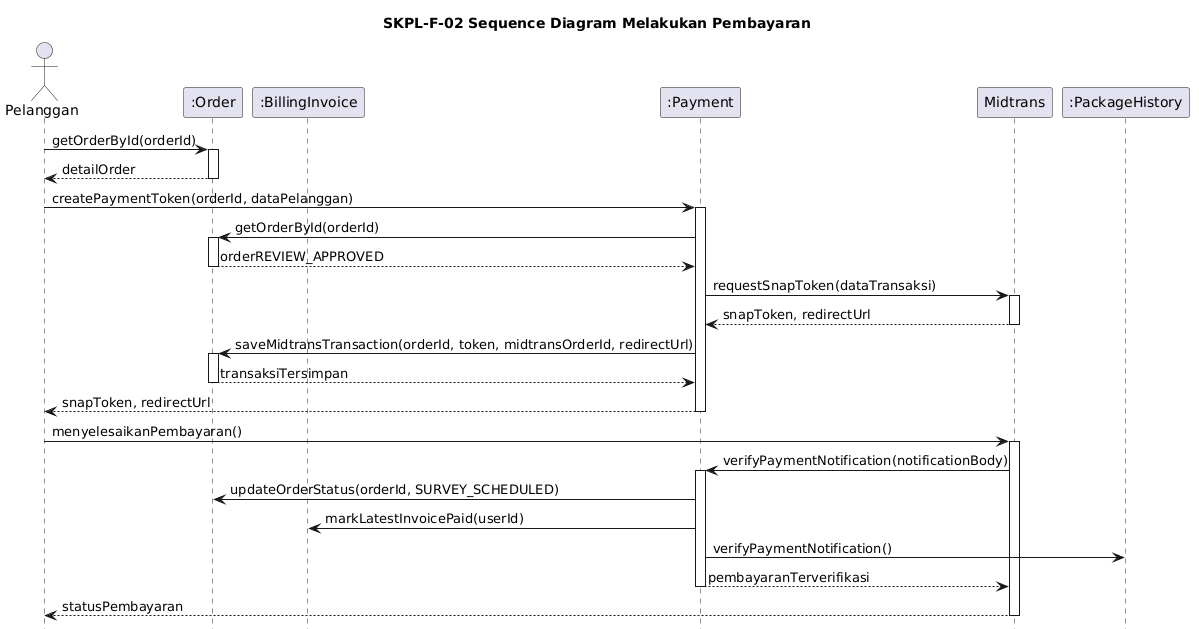

The diagram above was rendered by PlantUML. Its source (embedded in the PNG):
@startuml
title SKPL-F-02 Sequence Diagram Melakukan Pembayaran

skinparam shadowing false
skinparam responseMessageBelowArrow true
hide footbox

actor Pelanggan
participant ":Order" as Order
participant ":BillingInvoice" as BillingInvoice
participant ":Payment" as Payment
participant "Midtrans" as Midtrans
participant ":PackageHistory" as PackageHistory

Pelanggan -> Order: getOrderById(orderId)
activate Order
Order --> Pelanggan: detailOrder
deactivate Order

Pelanggan -> Payment: createPaymentToken(orderId, dataPelanggan)
activate Payment
Payment -> Order: getOrderById(orderId)
activate Order
Order --> Payment: orderREVIEW_APPROVED
deactivate Order
Payment -> Midtrans: requestSnapToken(dataTransaksi)
activate Midtrans
Midtrans --> Payment: snapToken, redirectUrl
deactivate Midtrans
Payment -> Order: saveMidtransTransaction(orderId, token, midtransOrderId, redirectUrl)
activate Order
Order --> Payment: transaksiTersimpan
deactivate Order
Payment --> Pelanggan: snapToken, redirectUrl
deactivate Payment

Pelanggan -> Midtrans: menyelesaikanPembayaran()
activate Midtrans
Midtrans -> Payment: verifyPaymentNotification(notificationBody)
activate Payment
Payment -> Order: updateOrderStatus(orderId, SURVEY_SCHEDULED)
Payment -> BillingInvoice: markLatestInvoicePaid(userId)
Payment -> PackageHistory: verifyPaymentNotification()
Payment --> Midtrans: pembayaranTerverifikasi
deactivate Payment
Midtrans --> Pelanggan: statusPembayaran
deactivate Midtrans
@enduml